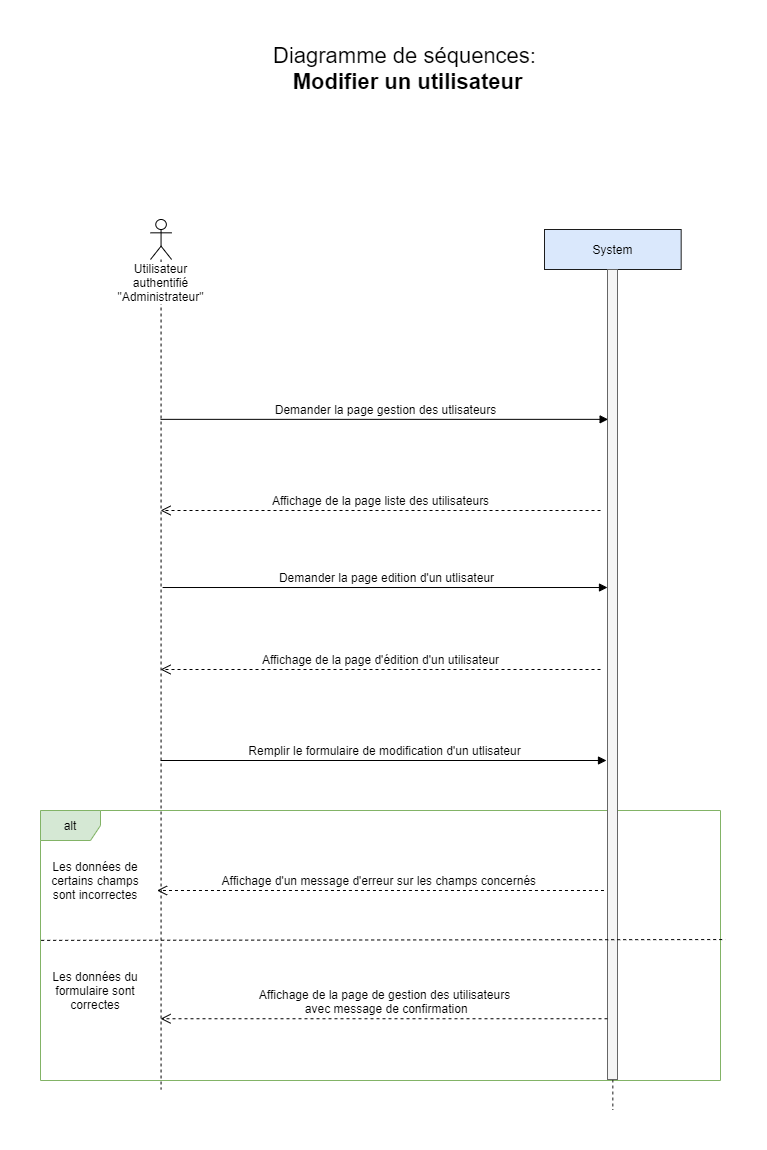

The diagram above was exported from draw.io. Its source (the exported page's mxGraphModel, read from the mxfile embedded in the PNG):
<mxGraphModel dx="1422" dy="772" grid="1" gridSize="10" guides="1" tooltips="1" connect="1" arrows="1" fold="1" page="1" pageScale="1" pageWidth="827" pageHeight="1169" math="0" shadow="0">
  <root>
    <mxCell id="0" />
    <mxCell id="1" parent="0" />
    <mxCell id="VVsbGggzMpdTrAb2rsb4-2" value="alt" style="shape=umlFrame;whiteSpace=wrap;html=1;fillColor=#d5e8d4;strokeColor=#82b366;" vertex="1" parent="1">
      <mxGeometry x="50" y="870" width="680" height="270" as="geometry" />
    </mxCell>
    <mxCell id="NU6znlZ0py9LF735Gi5X-1" value="System" style="shape=umlLifeline;perimeter=lifelinePerimeter;whiteSpace=wrap;html=1;container=1;collapsible=0;recursiveResize=0;outlineConnect=0;fontSize=12;fillColor=#dae8fc;strokeColor=#1C1C1C;" parent="1" vertex="1">
      <mxGeometry x="554" y="289" width="136.67" height="880" as="geometry" />
    </mxCell>
    <mxCell id="NU6znlZ0py9LF735Gi5X-2" value="" style="html=1;points=[];perimeter=orthogonalPerimeter;fillColor=#f5f5f5;strokeColor=#666666;fontColor=#333333;" parent="NU6znlZ0py9LF735Gi5X-1" vertex="1">
      <mxGeometry x="63" y="40" width="10" height="810" as="geometry" />
    </mxCell>
    <mxCell id="NU6znlZ0py9LF735Gi5X-3" value="&lt;font style=&quot;font-size: 22px&quot;&gt;Diagramme de séquences:&lt;br&gt;&lt;b&gt;&amp;nbsp;Modifier un utilisateur&lt;br&gt;&lt;/b&gt;&lt;br&gt;&lt;/font&gt;" style="text;html=1;resizable=0;points=[];autosize=1;align=center;verticalAlign=top;spacingTop=-4;" parent="1" vertex="1">
      <mxGeometry x="274.00000000000006" y="100" width="280" height="50" as="geometry" />
    </mxCell>
    <mxCell id="NU6znlZ0py9LF735Gi5X-4" value="Utilisateur authentifié &quot;Administrateur&quot;" style="shape=umlLifeline;participant=umlActor;perimeter=lifelinePerimeter;whiteSpace=wrap;html=1;container=1;collapsible=0;recursiveResize=0;verticalAlign=top;spacingTop=36;labelBackgroundColor=#ffffff;outlineConnect=0;" parent="1" vertex="1">
      <mxGeometry x="160" y="279" width="21.12" height="870" as="geometry" />
    </mxCell>
    <mxCell id="NU6znlZ0py9LF735Gi5X-7" value="Demander la page gestion des utlisateurs" style="html=1;verticalAlign=bottom;endArrow=block;fontSize=12;entryX=0.062;entryY=0.185;entryDx=0;entryDy=0;entryPerimeter=0;" parent="1" source="NU6znlZ0py9LF735Gi5X-4" target="NU6znlZ0py9LF735Gi5X-2" edge="1">
      <mxGeometry x="0.0018" relative="1" as="geometry">
        <mxPoint x="278.9999999999999" y="479.0009999999999" as="sourcePoint" />
        <mxPoint x="569" y="518" as="targetPoint" />
        <mxPoint x="1" as="offset" />
      </mxGeometry>
    </mxCell>
    <mxCell id="NU6znlZ0py9LF735Gi5X-8" value="Affichage de la page liste des utilisateurs" style="html=1;verticalAlign=bottom;endArrow=open;dashed=1;endSize=8;fontSize=12;" parent="1" edge="1" target="NU6znlZ0py9LF735Gi5X-4">
      <mxGeometry relative="1" as="geometry">
        <mxPoint x="280" y="584" as="targetPoint" />
        <mxPoint x="610" y="570" as="sourcePoint" />
      </mxGeometry>
    </mxCell>
    <mxCell id="NU6znlZ0py9LF735Gi5X-9" value="Demander la page edition d'un utlisateur" style="html=1;verticalAlign=bottom;endArrow=block;fontSize=12;exitX=0.573;exitY=0.423;exitDx=0;exitDy=0;exitPerimeter=0;" parent="1" edge="1" target="NU6znlZ0py9LF735Gi5X-2" source="NU6znlZ0py9LF735Gi5X-4">
      <mxGeometry x="0.0018" relative="1" as="geometry">
        <mxPoint x="280" y="650" as="sourcePoint" />
        <mxPoint x="571.2800000000002" y="650" as="targetPoint" />
        <mxPoint x="1" as="offset" />
      </mxGeometry>
    </mxCell>
    <mxCell id="NU6znlZ0py9LF735Gi5X-10" value="Affichage de la page d'édition d'un utilisateur" style="html=1;verticalAlign=bottom;endArrow=open;dashed=1;endSize=8;fontSize=12;" parent="1" edge="1" target="NU6znlZ0py9LF735Gi5X-4">
      <mxGeometry relative="1" as="geometry">
        <mxPoint x="280" y="720" as="targetPoint" />
        <mxPoint x="610" y="729" as="sourcePoint" />
      </mxGeometry>
    </mxCell>
    <mxCell id="NU6znlZ0py9LF735Gi5X-11" value="Remplir le formulaire de modification d'un utlisateur" style="html=1;verticalAlign=bottom;endArrow=block;fontSize=12;" parent="1" edge="1" source="NU6znlZ0py9LF735Gi5X-4">
      <mxGeometry x="0.0018" relative="1" as="geometry">
        <mxPoint x="280" y="790" as="sourcePoint" />
        <mxPoint x="616" y="820" as="targetPoint" />
        <mxPoint x="1" as="offset" />
      </mxGeometry>
    </mxCell>
    <mxCell id="NU6znlZ0py9LF735Gi5X-12" value="Affichage de la page de gestion des utilisateurs&lt;br&gt;&amp;nbsp;avec message de confirmation" style="html=1;verticalAlign=bottom;endArrow=open;dashed=1;endSize=8;fontSize=12;exitX=0;exitY=0.925;exitDx=0;exitDy=0;exitPerimeter=0;" parent="1" edge="1" target="NU6znlZ0py9LF735Gi5X-4" source="NU6znlZ0py9LF735Gi5X-2">
      <mxGeometry relative="1" as="geometry">
        <mxPoint x="280" y="920" as="targetPoint" />
        <mxPoint x="566.6099999999999" y="920" as="sourcePoint" />
      </mxGeometry>
    </mxCell>
    <mxCell id="VVsbGggzMpdTrAb2rsb4-4" value="Les données de certains champs sont incorrectes" style="text;html=1;strokeColor=none;fillColor=none;align=center;verticalAlign=middle;whiteSpace=wrap;rounded=0;" vertex="1" parent="1">
      <mxGeometry x="60" y="930" width="90" height="20" as="geometry" />
    </mxCell>
    <mxCell id="VVsbGggzMpdTrAb2rsb4-5" value="Les données du formulaire sont correctes" style="text;html=1;strokeColor=none;fillColor=none;align=center;verticalAlign=middle;whiteSpace=wrap;rounded=0;" vertex="1" parent="1">
      <mxGeometry x="60" y="1040" width="90" height="20" as="geometry" />
    </mxCell>
    <mxCell id="VVsbGggzMpdTrAb2rsb4-6" value="" style="endArrow=none;dashed=1;html=1;exitX=0.001;exitY=0.481;exitDx=0;exitDy=0;exitPerimeter=0;entryX=1.007;entryY=0.478;entryDx=0;entryDy=0;entryPerimeter=0;" edge="1" parent="1" source="VVsbGggzMpdTrAb2rsb4-2" target="VVsbGggzMpdTrAb2rsb4-2">
      <mxGeometry width="50" height="50" relative="1" as="geometry">
        <mxPoint x="320" y="1030" as="sourcePoint" />
        <mxPoint x="370" y="980" as="targetPoint" />
      </mxGeometry>
    </mxCell>
    <mxCell id="VVsbGggzMpdTrAb2rsb4-7" value="Affichage d'un message d'erreur sur les champs concernés&amp;nbsp;" style="html=1;verticalAlign=bottom;endArrow=open;dashed=1;endSize=8;fontSize=12;exitX=0;exitY=0.925;exitDx=0;exitDy=0;exitPerimeter=0;" edge="1" parent="1">
      <mxGeometry relative="1" as="geometry">
        <mxPoint x="166.52999999999994" y="950" as="targetPoint" />
        <mxPoint x="613.47" y="950" as="sourcePoint" />
      </mxGeometry>
    </mxCell>
  </root>
</mxGraphModel>